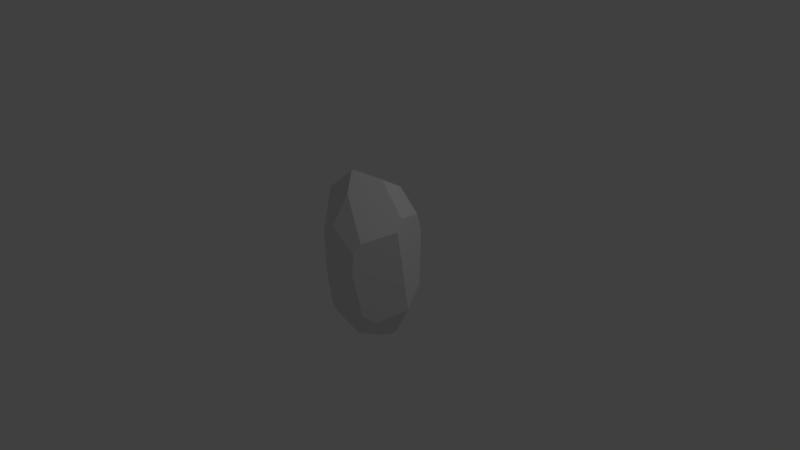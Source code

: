 # Source: Rock1.blend  (saved by Blender 2.79.0; exported with 4.5.12 LTS)
import bpy
from mathutils import Matrix  # noqa: F401  (used for matrix-valued properties, if any)

bpy.ops.wm.read_factory_settings(use_empty=True)
scene = bpy.context.scene
scene.name = 'Scene'

# ---- collections
col_collection_1 = bpy.data.collections.new('Collection 1'); scene.collection.children.link(col_collection_1)

# ---- materials (node trees are filled in below, after node groups)
mat_material = bpy.data.materials.new('Material')
mat_material.alpha_threshold = 0.0
mat_material.use_transparent_shadow = False
mat_material.roughness = 0.5
mat_material.line_color = (0.0, 0.0, 0.0, 1.0)

# ---- material node trees

# ---- world
world_world = bpy.data.worlds.new('World'); scene.world = world_world
world_world.color = (0.05088, 0.05088, 0.05088)
world_world.use_sun_shadow = False
world_world.sun_shadow_jitter_overblur = 0.0
world_world.cycles.sampling_method = 'MANUAL'

# ---- cameras
cam_camera = bpy.data.cameras.new('Camera')
cam_camera.clip_end = 100.0
cam_camera.lens = 35.0
cam_camera.sensor_width = 32.0
cam_camera.sensor_height = 18.0
cam_camera.ortho_scale = 7.314
cam_camera.dof.focus_distance = 0.0
cam_camera.dof.aperture_fstop = 128.0

# ---- lights
light_lamp = bpy.data.lights.new('Lamp', 'POINT')
light_lamp.transmission_factor = 0.0
light_lamp.cutoff_distance = 30.0
light_lamp.energy = 100.0
light_lamp.shadow_buffer_clip_start = 1.001
light_lamp.shadow_soft_size = 0.1
light_lamp.shadow_maximum_resolution = 0.006
light_lamp.use_absolute_resolution = True

# ---- meshes
me_cube_004 = bpy.data.meshes.new('Cube.004')
me_cube_004.from_pydata([(0.01264, -0.3442, 0.9587), (-0.07611, -0.1935, 1.192), (-0.2734, 0.4544, 0.8072), (-0.2763, 0.4527, 0.808), (-0.05538, -0.168, 1.202), (0.2595, 0.005736, 1.119), (0.283, 0.2854, 0.9509), (-0.04496, -0.05587, -1.177), (0.002694, -0.2127, -1.103), (0.3538, -0.5481, 0.342), (0.6797, -0.1456, 0.6056), (0.4097, -0.488, 0.4725), (0.3227, 0.09026, -1.108), (0.7048, 0.00806, -0.5378), (0.3573, 0.1299, -1.081), (0.06434, -0.2364, -1.073), (0.1473, -0.3996, -0.7958), (0.3599, -0.4422, -0.5871), (0.4632, -0.2925, -0.7134), (0.288, -0.1491, -1.03), (0.2682, 0.4469, -0.8216), (-0.2941, 0.3635, -0.8185), (0.04543, 0.5268, -0.7319), (0.04957, 0.6206, 0.03744), (-0.2823, 0.4782, 0.7368), (-0.2989, 0.4493, 0.7899), (-0.2612, 0.5389, 0.5256), (-0.4618, -0.2187, 0.8706), (-0.3278, -0.2866, -0.8984), (-0.2606, -0.4167, -0.6777), (-0.6267, 0.07397, 0.6332), (0.338, -0.5569, 0.3253), (-0.07595, -0.5224, 0.546), (0.3201, -0.5602, 0.03437), (0.3436, -0.5576, 0.3049), (-0.2257, -0.5219, -0.1285), (-0.2626, -0.5101, 0.4385), (-0.3423, 0.2138, -0.9299), (-0.3309, 0.01685, -1.086), (-0.4596, 0.3315, -0.4624), (-0.5334, 0.3279, -0.2144), (-0.6426, 0.1507, 0.05029), (-0.4038, -0.1575, -0.9423), (0.5491, 0.3158, 0.6605), (0.6471, -0.04109, 0.743), (0.6807, -0.1304, 0.6207), (0.6845, -0.1385, 0.5982), (0.7111, 0.01406, -0.5167), (0.3881, 0.5246, 0.1035), (0.4708, 0.4334, -0.425), (0.6124, 0.3094, -0.3075), (0.543, 0.3946, 0.4111)], [], [(40, 26, 23, 22, 21, 39), (46, 45, 10), (5, 6, 2, 3, 4), (43, 6, 5, 44), (24, 25, 3, 2), (19, 18, 17, 16, 15), (32, 31, 9, 11, 0), (31, 34, 9), (51, 50, 49, 48), (14, 13, 18, 19, 12), (35, 29, 16, 17, 33), (12, 19, 15, 8, 7), (50, 47, 13, 14, 20, 49), (39, 37, 38, 42, 41, 40), (16, 29, 28, 8, 15), (39, 21, 37), (25, 30, 27, 1, 4, 3), (27, 36, 32, 0, 1), (31, 32, 36, 35, 33, 34), (29, 35, 36, 27, 30, 41, 42, 28), (30, 25, 24, 26, 40, 41), (28, 42, 38, 7, 8), (12, 7, 38, 37, 21, 22, 20, 14), (34, 33, 17, 18, 13, 47, 46, 10, 11, 9), (10, 45, 44, 5, 4, 1, 0, 11), (45, 46, 47, 50, 51, 43, 44), (22, 23, 48, 49, 20), (26, 24, 2, 6, 43, 51, 48, 23)])
me_cube_004.materials.append(mat_material)
me_cube_004.use_remesh_preserve_volume = False
me_cube_004.use_remesh_preserve_attributes = False
me_cube_004.use_mirror_vertex_groups = False
me_cube_004.update()
me_cube_001 = bpy.data.meshes.new('Cube.001')
me_cube_001.from_pydata([], [], [])
me_cube_001.materials.append(mat_material)
me_cube_001.use_remesh_preserve_volume = False
me_cube_001.use_remesh_preserve_attributes = False
me_cube_001.use_mirror_vertex_groups = False
me_cube_001.update()
me_cube = bpy.data.meshes.new('Cube')
me_cube.from_pydata([], [], [])
me_cube.materials.append(mat_material)
me_cube.use_remesh_preserve_volume = False
me_cube.use_remesh_preserve_attributes = False
me_cube.use_mirror_vertex_groups = False
me_cube.update()

# ---- objects
ob_cube_004 = bpy.data.objects.new('Cube.004', me_cube_004)
ob_cube_001 = bpy.data.objects.new('Cube.001', me_cube_001)
ob_cube = bpy.data.objects.new('Cube', me_cube)
ob_lamp = bpy.data.objects.new('Lamp', light_lamp)
ob_camera = bpy.data.objects.new('Camera', cam_camera)

# ---- transforms, parenting, visibility, modifiers, constraints
ob_cube_004.location = (0.0, 0.0, 0.0)
ob_cube_004.lock_rotations_4d = False
ob_cube_004.empty_display_type = 'ARROWS'
ob_cube_004.lineart.crease_threshold = 0.0
ob_cube_001.location = (0.0, 0.0, 0.0)
ob_cube_001.lock_rotations_4d = False
ob_cube_001.empty_display_type = 'ARROWS'
ob_cube_001.lineart.crease_threshold = 0.0
ob_cube.location = (0.0, 0.0, 0.0)
ob_cube.lock_rotations_4d = False
ob_cube.empty_display_type = 'ARROWS'
ob_cube.lineart.crease_threshold = 0.0
ob_lamp.location = (4.076, 1.005, 5.904)
ob_lamp.rotation_euler = (0.6503, 0.05522, 1.866)
ob_lamp.lock_rotations_4d = False
ob_lamp.empty_display_type = 'ARROWS'
ob_lamp.color = (0.0, 0.0, 0.0, 0.0)
ob_lamp.lineart.crease_threshold = 0.0
ob_camera.location = (7.481, -6.508, 5.344)
ob_camera.rotation_euler = (1.109, 0.0, 0.8149)
ob_camera.lock_rotations_4d = False
ob_camera.empty_display_type = 'ARROWS'
ob_camera.color = (0.0, 0.0, 0.0, 0.0)
ob_camera.display_type = 'WIRE'
ob_camera.lineart.crease_threshold = 0.0

# ---- collection membership
col_collection_1.objects.link(ob_cube_004)
col_collection_1.objects.link(ob_cube_001)
col_collection_1.objects.link(ob_cube)
col_collection_1.objects.link(ob_lamp)
col_collection_1.objects.link(ob_camera)

# ---- scene / render settings (as saved in the file)
scene.camera = ob_camera
scene.frame_start = 1; scene.frame_end = 250; scene.frame_set(2)
scene.render.engine = 'BLENDER_EEVEE_NEXT'
scene.render.resolution_percentage = 50
scene.render.dither_intensity = 0.0
scene.cycles.use_denoising = False
scene.cycles.samples = 128
scene.cycles.sampling_pattern = 'TABULATED_SOBOL'
scene.cycles.use_adaptive_sampling = False
scene.cycles.use_light_tree = False
scene.cycles.blur_glossy = 0.0
scene.cycles.sample_clamp_indirect = 0.0
scene.view_settings.view_transform = 'Standard'
bpy.context.view_layer.update()
